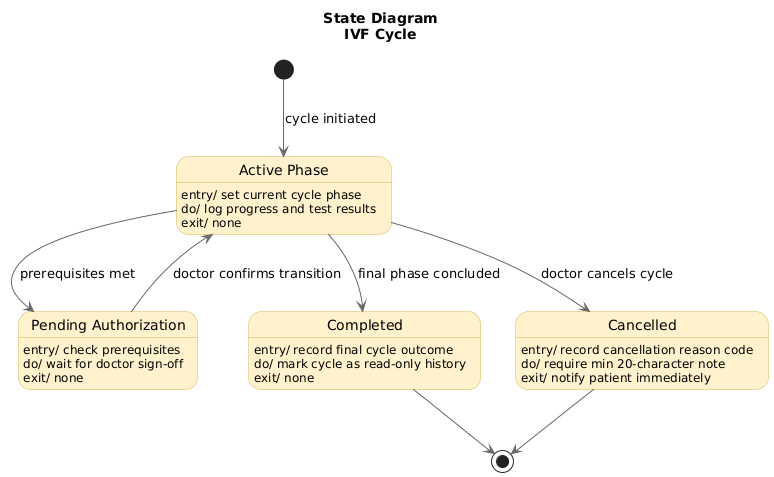

The diagram above was rendered by PlantUML. Its source (embedded in the PNG):
@startuml
title State Diagram\nIVF Cycle

skinparam state {
  BackgroundColor #FFF2CC
  BorderColor #D6B656
  ArrowColor #666666
}

[*] --> Active_Phase : cycle initiated

state Active_Phase as "Active Phase" {
  Active_Phase : entry/ set current cycle phase
  Active_Phase : do/ log progress and test results
  Active_Phase : exit/ none
}

state Pending_Authorization as "Pending Authorization" {
  Pending_Authorization : entry/ check prerequisites
  Pending_Authorization : do/ wait for doctor sign-off
  Pending_Authorization : exit/ none
}

state Completed {
  Completed : entry/ record final cycle outcome
  Completed : do/ mark cycle as read-only history
  Completed : exit/ none
}

state Cancelled {
  Cancelled : entry/ record cancellation reason code
  Cancelled : do/ require min 20-character note
  Cancelled : exit/ notify patient immediately
}

Active_Phase --> Pending_Authorization : prerequisites met
Pending_Authorization --> Active_Phase : doctor confirms transition
Active_Phase --> Completed : final phase concluded
Active_Phase --> Cancelled : doctor cancels cycle

Completed --> [*]
Cancelled --> [*]
@enduml